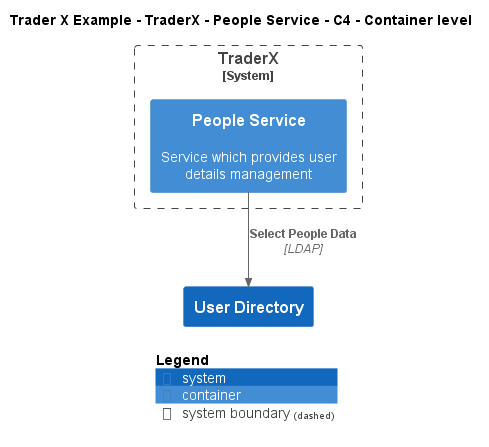

The diagram above was rendered by PlantUML. Its source (embedded in the PNG):
@startuml
!include ..\..\..\..\..\.c4s\C4_Container.puml

AddElementTag("c4interflow:lifecycle:new", $bgColor=green, $fontColor=#ffffff, $borderColor=green, $shadowing="False")
AddElementTag("c4interflow:lifecycle:changed", $bgColor=orange, $fontColor=#ffffff, $borderColor=orange, $shadowing="False")
AddElementTag("c4interflow:lifecycle:removed", $bgColor=red, $fontColor=#ffffff, $borderColor=red, $shadowing="False")

AddRelTag("c4interflow:lifecycle:new", $textColor=green, $lineColor=green)
AddRelTag("c4interflow:lifecycle:changed", $textColor=orange, $lineColor=orange)
AddRelTag("c4interflow:lifecycle:removed", $textColor=red, $lineColor=red)

SHOW_PERSON_PORTRAIT()
LAYOUT_TOP_DOWN()

skinparam linetype polyline

title Trader X Example - TraderX - People Service - C4 - Container level


System_Boundary(TraderXExample.SoftwareSystems.TraderX, "TraderX") {
    Container(TraderXExample.SoftwareSystems.TraderX.Containers.PeopleService, "People Service", "", "Service which provides user details management")
}
System(TraderXExample.SoftwareSystems.UserDirectory, "User Directory", "")

Rel(TraderXExample.SoftwareSystems.TraderX.Containers.PeopleService, TraderXExample.SoftwareSystems.UserDirectory, "Select People Data", "LDAP", $tags="protocol:ldap")


SHOW_LEGEND()
@enduml